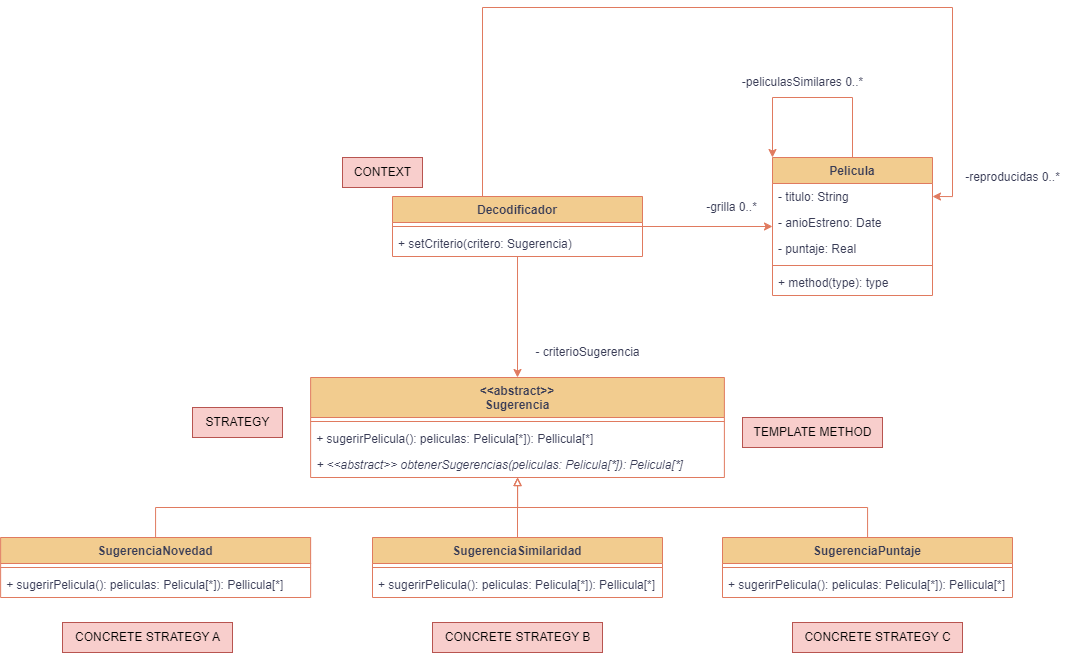

The diagram above was exported from draw.io. Its source (the exported page's mxGraphModel, read from the mxfile embedded in the PNG):
<mxGraphModel dx="2156" dy="794" grid="1" gridSize="10" guides="1" tooltips="1" connect="1" arrows="1" fold="1" page="1" pageScale="1" pageWidth="827" pageHeight="1169" background="#ffffff" math="0" shadow="0">
  <root>
    <mxCell id="0" />
    <mxCell id="1" parent="0" />
    <mxCell id="NZk4KFh9qtTOBHGfdwJL-15" style="edgeStyle=orthogonalEdgeStyle;rounded=0;orthogonalLoop=1;jettySize=auto;html=1;labelBackgroundColor=none;strokeColor=#E07A5F;fontColor=default;" edge="1" parent="1" source="NZk4KFh9qtTOBHGfdwJL-1" target="NZk4KFh9qtTOBHGfdwJL-6">
      <mxGeometry relative="1" as="geometry" />
    </mxCell>
    <mxCell id="NZk4KFh9qtTOBHGfdwJL-17" style="edgeStyle=orthogonalEdgeStyle;rounded=0;orthogonalLoop=1;jettySize=auto;html=1;entryX=1;entryY=0.5;entryDx=0;entryDy=0;labelBackgroundColor=none;strokeColor=#E07A5F;fontColor=default;" edge="1" parent="1" source="NZk4KFh9qtTOBHGfdwJL-1" target="NZk4KFh9qtTOBHGfdwJL-7">
      <mxGeometry relative="1" as="geometry">
        <Array as="points">
          <mxPoint x="200" y="100" />
          <mxPoint x="670" y="100" />
          <mxPoint x="670" y="289" />
        </Array>
      </mxGeometry>
    </mxCell>
    <mxCell id="NZk4KFh9qtTOBHGfdwJL-38" style="edgeStyle=orthogonalEdgeStyle;rounded=0;orthogonalLoop=1;jettySize=auto;html=1;entryX=0.5;entryY=0;entryDx=0;entryDy=0;labelBackgroundColor=none;strokeColor=#E07A5F;fontColor=default;" edge="1" parent="1" source="NZk4KFh9qtTOBHGfdwJL-1" target="NZk4KFh9qtTOBHGfdwJL-20">
      <mxGeometry relative="1" as="geometry" />
    </mxCell>
    <mxCell id="NZk4KFh9qtTOBHGfdwJL-1" value="Decodificador" style="swimlane;fontStyle=1;align=center;verticalAlign=top;childLayout=stackLayout;horizontal=1;startSize=26;horizontalStack=0;resizeParent=1;resizeParentMax=0;resizeLast=0;collapsible=1;marginBottom=0;labelBackgroundColor=none;fillColor=#F2CC8F;strokeColor=#E07A5F;fontColor=#393C56;" vertex="1" parent="1">
      <mxGeometry x="110" y="289" width="250" height="60" as="geometry" />
    </mxCell>
    <mxCell id="NZk4KFh9qtTOBHGfdwJL-3" value="" style="line;strokeWidth=1;fillColor=none;align=left;verticalAlign=middle;spacingTop=-1;spacingLeft=3;spacingRight=3;rotatable=0;labelPosition=right;points=[];portConstraint=eastwest;strokeColor=#E07A5F;labelBackgroundColor=none;fontColor=#393C56;" vertex="1" parent="NZk4KFh9qtTOBHGfdwJL-1">
      <mxGeometry y="26" width="250" height="8" as="geometry" />
    </mxCell>
    <mxCell id="NZk4KFh9qtTOBHGfdwJL-4" value="+ setCriterio(critero: Sugerencia)" style="text;strokeColor=none;fillColor=none;align=left;verticalAlign=top;spacingLeft=4;spacingRight=4;overflow=hidden;rotatable=0;points=[[0,0.5],[1,0.5]];portConstraint=eastwest;labelBackgroundColor=none;fontColor=#393C56;" vertex="1" parent="NZk4KFh9qtTOBHGfdwJL-1">
      <mxGeometry y="34" width="250" height="26" as="geometry" />
    </mxCell>
    <mxCell id="NZk4KFh9qtTOBHGfdwJL-6" value="Pelicula" style="swimlane;fontStyle=1;align=center;verticalAlign=top;childLayout=stackLayout;horizontal=1;startSize=26;horizontalStack=0;resizeParent=1;resizeParentMax=0;resizeLast=0;collapsible=1;marginBottom=0;labelBackgroundColor=none;fillColor=#F2CC8F;strokeColor=#E07A5F;fontColor=#393C56;" vertex="1" parent="1">
      <mxGeometry x="490" y="250" width="160" height="138" as="geometry" />
    </mxCell>
    <mxCell id="NZk4KFh9qtTOBHGfdwJL-7" value="- titulo: String" style="text;strokeColor=none;fillColor=none;align=left;verticalAlign=top;spacingLeft=4;spacingRight=4;overflow=hidden;rotatable=0;points=[[0,0.5],[1,0.5]];portConstraint=eastwest;labelBackgroundColor=none;fontColor=#393C56;" vertex="1" parent="NZk4KFh9qtTOBHGfdwJL-6">
      <mxGeometry y="26" width="160" height="26" as="geometry" />
    </mxCell>
    <mxCell id="NZk4KFh9qtTOBHGfdwJL-10" value="- anioEstreno: Date" style="text;strokeColor=none;fillColor=none;align=left;verticalAlign=top;spacingLeft=4;spacingRight=4;overflow=hidden;rotatable=0;points=[[0,0.5],[1,0.5]];portConstraint=eastwest;labelBackgroundColor=none;fontColor=#393C56;" vertex="1" parent="NZk4KFh9qtTOBHGfdwJL-6">
      <mxGeometry y="52" width="160" height="26" as="geometry" />
    </mxCell>
    <mxCell id="NZk4KFh9qtTOBHGfdwJL-14" value="- puntaje: Real" style="text;strokeColor=none;fillColor=none;align=left;verticalAlign=top;spacingLeft=4;spacingRight=4;overflow=hidden;rotatable=0;points=[[0,0.5],[1,0.5]];portConstraint=eastwest;labelBackgroundColor=none;fontColor=#393C56;" vertex="1" parent="NZk4KFh9qtTOBHGfdwJL-6">
      <mxGeometry y="78" width="160" height="26" as="geometry" />
    </mxCell>
    <mxCell id="NZk4KFh9qtTOBHGfdwJL-8" value="" style="line;strokeWidth=1;fillColor=none;align=left;verticalAlign=middle;spacingTop=-1;spacingLeft=3;spacingRight=3;rotatable=0;labelPosition=right;points=[];portConstraint=eastwest;strokeColor=#E07A5F;labelBackgroundColor=none;fontColor=#393C56;" vertex="1" parent="NZk4KFh9qtTOBHGfdwJL-6">
      <mxGeometry y="104" width="160" height="8" as="geometry" />
    </mxCell>
    <mxCell id="NZk4KFh9qtTOBHGfdwJL-9" value="+ method(type): type" style="text;strokeColor=none;fillColor=none;align=left;verticalAlign=top;spacingLeft=4;spacingRight=4;overflow=hidden;rotatable=0;points=[[0,0.5],[1,0.5]];portConstraint=eastwest;labelBackgroundColor=none;fontColor=#393C56;" vertex="1" parent="NZk4KFh9qtTOBHGfdwJL-6">
      <mxGeometry y="112" width="160" height="26" as="geometry" />
    </mxCell>
    <mxCell id="NZk4KFh9qtTOBHGfdwJL-12" style="edgeStyle=orthogonalEdgeStyle;rounded=0;orthogonalLoop=1;jettySize=auto;html=1;entryX=0;entryY=0;entryDx=0;entryDy=0;labelBackgroundColor=none;strokeColor=#E07A5F;fontColor=default;" edge="1" parent="1" source="NZk4KFh9qtTOBHGfdwJL-6" target="NZk4KFh9qtTOBHGfdwJL-6">
      <mxGeometry relative="1" as="geometry">
        <Array as="points">
          <mxPoint x="570" y="190" />
          <mxPoint x="490" y="190" />
        </Array>
      </mxGeometry>
    </mxCell>
    <mxCell id="NZk4KFh9qtTOBHGfdwJL-13" value="-peliculasSimilares 0..*" style="text;html=1;align=center;verticalAlign=middle;resizable=0;points=[];autosize=1;strokeColor=none;fillColor=none;labelBackgroundColor=none;fontColor=#393C56;" vertex="1" parent="1">
      <mxGeometry x="450" y="160" width="140" height="30" as="geometry" />
    </mxCell>
    <mxCell id="NZk4KFh9qtTOBHGfdwJL-16" value="-grilla 0..*" style="text;html=1;align=center;verticalAlign=middle;resizable=0;points=[];autosize=1;strokeColor=none;fillColor=none;labelBackgroundColor=none;fontColor=#393C56;" vertex="1" parent="1">
      <mxGeometry x="414" y="285" width="70" height="30" as="geometry" />
    </mxCell>
    <mxCell id="NZk4KFh9qtTOBHGfdwJL-19" value="-reproducidas 0..*" style="text;html=1;align=center;verticalAlign=middle;resizable=0;points=[];autosize=1;strokeColor=none;fillColor=none;labelBackgroundColor=none;fontColor=#393C56;" vertex="1" parent="1">
      <mxGeometry x="670" y="255" width="120" height="30" as="geometry" />
    </mxCell>
    <mxCell id="NZk4KFh9qtTOBHGfdwJL-20" value="&lt;&lt;abstract&gt;&gt;&#10;Sugerencia" style="swimlane;fontStyle=1;align=center;verticalAlign=top;childLayout=stackLayout;horizontal=1;startSize=40;horizontalStack=0;resizeParent=1;resizeParentMax=0;resizeLast=0;collapsible=1;marginBottom=0;labelBackgroundColor=none;fillColor=#F2CC8F;strokeColor=#E07A5F;fontColor=#393C56;" vertex="1" parent="1">
      <mxGeometry x="28.130000000000003" y="470" width="413.75" height="100" as="geometry" />
    </mxCell>
    <mxCell id="NZk4KFh9qtTOBHGfdwJL-22" value="" style="line;strokeWidth=1;fillColor=none;align=left;verticalAlign=middle;spacingTop=-1;spacingLeft=3;spacingRight=3;rotatable=0;labelPosition=right;points=[];portConstraint=eastwest;strokeColor=#E07A5F;labelBackgroundColor=none;fontColor=#393C56;" vertex="1" parent="NZk4KFh9qtTOBHGfdwJL-20">
      <mxGeometry y="40" width="413.75" height="8" as="geometry" />
    </mxCell>
    <mxCell id="NZk4KFh9qtTOBHGfdwJL-39" value="+ sugerirPelicula(): peliculas: Pelicula[*]): Pellicula[*]" style="text;strokeColor=none;fillColor=none;align=left;verticalAlign=top;spacingLeft=4;spacingRight=4;overflow=hidden;rotatable=0;points=[[0,0.5],[1,0.5]];portConstraint=eastwest;labelBackgroundColor=none;fontColor=#393C56;" vertex="1" parent="NZk4KFh9qtTOBHGfdwJL-20">
      <mxGeometry y="48" width="413.75" height="26" as="geometry" />
    </mxCell>
    <mxCell id="NZk4KFh9qtTOBHGfdwJL-23" value="+ &lt;&lt;abstract&gt;&gt; obtenerSugerencias(peliculas: Pelicula[*]): Pelicula[*]" style="text;strokeColor=none;fillColor=none;align=left;verticalAlign=top;spacingLeft=4;spacingRight=4;overflow=hidden;rotatable=0;points=[[0,0.5],[1,0.5]];portConstraint=eastwest;fontStyle=2;labelBackgroundColor=none;fontColor=#393C56;" vertex="1" parent="NZk4KFh9qtTOBHGfdwJL-20">
      <mxGeometry y="74" width="413.75" height="26" as="geometry" />
    </mxCell>
    <mxCell id="NZk4KFh9qtTOBHGfdwJL-48" style="edgeStyle=orthogonalEdgeStyle;rounded=0;orthogonalLoop=1;jettySize=auto;html=1;endArrow=block;endFill=0;labelBackgroundColor=none;strokeColor=#E07A5F;fontColor=default;" edge="1" parent="1" source="NZk4KFh9qtTOBHGfdwJL-24" target="NZk4KFh9qtTOBHGfdwJL-20">
      <mxGeometry relative="1" as="geometry" />
    </mxCell>
    <mxCell id="NZk4KFh9qtTOBHGfdwJL-24" value="SugerenciaNovedad" style="swimlane;fontStyle=1;align=center;verticalAlign=top;childLayout=stackLayout;horizontal=1;startSize=26;horizontalStack=0;resizeParent=1;resizeParentMax=0;resizeLast=0;collapsible=1;marginBottom=0;labelBackgroundColor=none;fillColor=#F2CC8F;strokeColor=#E07A5F;fontColor=#393C56;" vertex="1" parent="1">
      <mxGeometry x="-281.87" y="630" width="310" height="60" as="geometry" />
    </mxCell>
    <mxCell id="NZk4KFh9qtTOBHGfdwJL-26" value="" style="line;strokeWidth=1;fillColor=none;align=left;verticalAlign=middle;spacingTop=-1;spacingLeft=3;spacingRight=3;rotatable=0;labelPosition=right;points=[];portConstraint=eastwest;strokeColor=#E07A5F;labelBackgroundColor=none;fontColor=#393C56;" vertex="1" parent="NZk4KFh9qtTOBHGfdwJL-24">
      <mxGeometry y="26" width="310" height="8" as="geometry" />
    </mxCell>
    <mxCell id="NZk4KFh9qtTOBHGfdwJL-27" value="+ sugerirPelicula(): peliculas: Pelicula[*]): Pellicula[*]" style="text;strokeColor=none;fillColor=none;align=left;verticalAlign=top;spacingLeft=4;spacingRight=4;overflow=hidden;rotatable=0;points=[[0,0.5],[1,0.5]];portConstraint=eastwest;labelBackgroundColor=none;fontColor=#393C56;" vertex="1" parent="NZk4KFh9qtTOBHGfdwJL-24">
      <mxGeometry y="34" width="310" height="26" as="geometry" />
    </mxCell>
    <mxCell id="NZk4KFh9qtTOBHGfdwJL-49" style="edgeStyle=orthogonalEdgeStyle;rounded=0;orthogonalLoop=1;jettySize=auto;html=1;endArrow=block;endFill=0;labelBackgroundColor=none;strokeColor=#E07A5F;fontColor=default;" edge="1" parent="1" source="NZk4KFh9qtTOBHGfdwJL-28" target="NZk4KFh9qtTOBHGfdwJL-20">
      <mxGeometry relative="1" as="geometry" />
    </mxCell>
    <mxCell id="NZk4KFh9qtTOBHGfdwJL-28" value="SugerenciaSimilaridad" style="swimlane;fontStyle=1;align=center;verticalAlign=top;childLayout=stackLayout;horizontal=1;startSize=26;horizontalStack=0;resizeParent=1;resizeParentMax=0;resizeLast=0;collapsible=1;marginBottom=0;labelBackgroundColor=none;fillColor=#F2CC8F;strokeColor=#E07A5F;fontColor=#393C56;" vertex="1" parent="1">
      <mxGeometry x="90" y="630" width="290" height="60" as="geometry" />
    </mxCell>
    <mxCell id="NZk4KFh9qtTOBHGfdwJL-30" value="" style="line;strokeWidth=1;fillColor=none;align=left;verticalAlign=middle;spacingTop=-1;spacingLeft=3;spacingRight=3;rotatable=0;labelPosition=right;points=[];portConstraint=eastwest;strokeColor=#E07A5F;labelBackgroundColor=none;fontColor=#393C56;" vertex="1" parent="NZk4KFh9qtTOBHGfdwJL-28">
      <mxGeometry y="26" width="290" height="8" as="geometry" />
    </mxCell>
    <mxCell id="NZk4KFh9qtTOBHGfdwJL-40" value="+ sugerirPelicula(): peliculas: Pelicula[*]): Pellicula[*]" style="text;strokeColor=none;fillColor=none;align=left;verticalAlign=top;spacingLeft=4;spacingRight=4;overflow=hidden;rotatable=0;points=[[0,0.5],[1,0.5]];portConstraint=eastwest;labelBackgroundColor=none;fontColor=#393C56;" vertex="1" parent="NZk4KFh9qtTOBHGfdwJL-28">
      <mxGeometry y="34" width="290" height="26" as="geometry" />
    </mxCell>
    <mxCell id="NZk4KFh9qtTOBHGfdwJL-50" style="edgeStyle=orthogonalEdgeStyle;rounded=0;orthogonalLoop=1;jettySize=auto;html=1;endArrow=block;endFill=0;labelBackgroundColor=none;strokeColor=#E07A5F;fontColor=default;" edge="1" parent="1" source="NZk4KFh9qtTOBHGfdwJL-32" target="NZk4KFh9qtTOBHGfdwJL-20">
      <mxGeometry relative="1" as="geometry" />
    </mxCell>
    <mxCell id="NZk4KFh9qtTOBHGfdwJL-32" value="SugerenciaPuntaje" style="swimlane;fontStyle=1;align=center;verticalAlign=top;childLayout=stackLayout;horizontal=1;startSize=26;horizontalStack=0;resizeParent=1;resizeParentMax=0;resizeLast=0;collapsible=1;marginBottom=0;labelBackgroundColor=none;fillColor=#F2CC8F;strokeColor=#E07A5F;fontColor=#393C56;" vertex="1" parent="1">
      <mxGeometry x="440" y="630" width="290" height="60" as="geometry" />
    </mxCell>
    <mxCell id="NZk4KFh9qtTOBHGfdwJL-34" value="" style="line;strokeWidth=1;fillColor=none;align=left;verticalAlign=middle;spacingTop=-1;spacingLeft=3;spacingRight=3;rotatable=0;labelPosition=right;points=[];portConstraint=eastwest;strokeColor=#E07A5F;labelBackgroundColor=none;fontColor=#393C56;" vertex="1" parent="NZk4KFh9qtTOBHGfdwJL-32">
      <mxGeometry y="26" width="290" height="8" as="geometry" />
    </mxCell>
    <mxCell id="NZk4KFh9qtTOBHGfdwJL-41" value="+ sugerirPelicula(): peliculas: Pelicula[*]): Pellicula[*]" style="text;strokeColor=none;fillColor=none;align=left;verticalAlign=top;spacingLeft=4;spacingRight=4;overflow=hidden;rotatable=0;points=[[0,0.5],[1,0.5]];portConstraint=eastwest;labelBackgroundColor=none;fontColor=#393C56;" vertex="1" parent="NZk4KFh9qtTOBHGfdwJL-32">
      <mxGeometry y="34" width="290" height="26" as="geometry" />
    </mxCell>
    <mxCell id="NZk4KFh9qtTOBHGfdwJL-37" value="- criterioSugerencia" style="text;html=1;align=center;verticalAlign=middle;resizable=0;points=[];autosize=1;strokeColor=none;fillColor=none;labelBackgroundColor=none;fontColor=#393C56;" vertex="1" parent="1">
      <mxGeometry x="240" y="430" width="130" height="30" as="geometry" />
    </mxCell>
    <mxCell id="NZk4KFh9qtTOBHGfdwJL-42" value="TEMPLATE METHOD" style="text;html=1;align=center;verticalAlign=middle;resizable=0;points=[];autosize=1;strokeColor=#b85450;fillColor=#f8cecc;labelBackgroundColor=none;" vertex="1" parent="1">
      <mxGeometry x="460" y="510" width="140" height="30" as="geometry" />
    </mxCell>
    <mxCell id="NZk4KFh9qtTOBHGfdwJL-43" value="CONTEXT" style="text;html=1;align=center;verticalAlign=middle;resizable=0;points=[];autosize=1;strokeColor=#b85450;fillColor=#f8cecc;labelBackgroundColor=none;" vertex="1" parent="1">
      <mxGeometry x="60" y="250" width="80" height="30" as="geometry" />
    </mxCell>
    <mxCell id="NZk4KFh9qtTOBHGfdwJL-44" value="STRATEGY" style="text;html=1;align=center;verticalAlign=middle;resizable=0;points=[];autosize=1;strokeColor=#b85450;fillColor=#f8cecc;labelBackgroundColor=none;" vertex="1" parent="1">
      <mxGeometry x="-90" y="500" width="90" height="30" as="geometry" />
    </mxCell>
    <mxCell id="NZk4KFh9qtTOBHGfdwJL-45" value="CONCRETE STRATEGY A" style="text;html=1;align=center;verticalAlign=middle;resizable=0;points=[];autosize=1;strokeColor=#b85450;fillColor=#f8cecc;labelBackgroundColor=none;" vertex="1" parent="1">
      <mxGeometry x="-220" y="715" width="170" height="30" as="geometry" />
    </mxCell>
    <mxCell id="NZk4KFh9qtTOBHGfdwJL-46" value="CONCRETE STRATEGY B" style="text;html=1;align=center;verticalAlign=middle;resizable=0;points=[];autosize=1;strokeColor=#b85450;fillColor=#f8cecc;labelBackgroundColor=none;" vertex="1" parent="1">
      <mxGeometry x="150" y="715" width="170" height="30" as="geometry" />
    </mxCell>
    <mxCell id="NZk4KFh9qtTOBHGfdwJL-47" value="CONCRETE STRATEGY C" style="text;html=1;align=center;verticalAlign=middle;resizable=0;points=[];autosize=1;strokeColor=#b85450;fillColor=#f8cecc;labelBackgroundColor=none;" vertex="1" parent="1">
      <mxGeometry x="510" y="715" width="170" height="30" as="geometry" />
    </mxCell>
  </root>
</mxGraphModel>